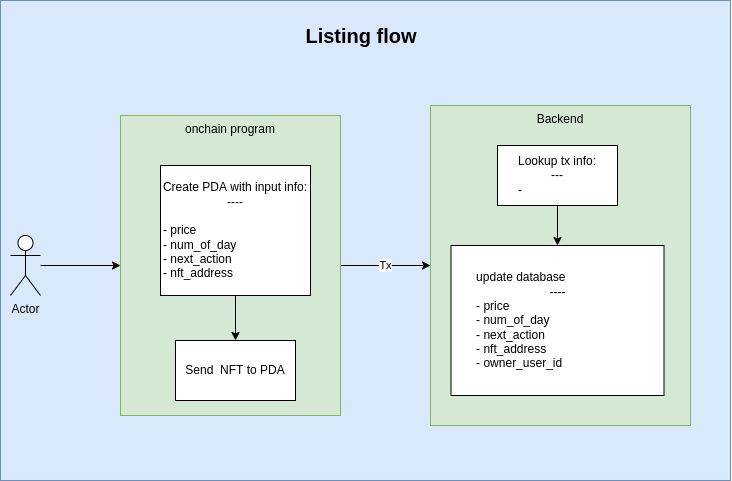

The diagram above was exported from draw.io. Its source (the exported page's mxGraphModel, read from the mxfile embedded in the PNG):
<mxGraphModel dx="982" dy="851" grid="1" gridSize="10" guides="1" tooltips="1" connect="1" arrows="1" fold="1" page="1" pageScale="1" pageWidth="850" pageHeight="1100" math="0" shadow="0">
  <root>
    <mxCell id="0" />
    <mxCell id="1" parent="0" />
    <mxCell id="2" value="" style="rounded=0;whiteSpace=wrap;html=1;fillColor=#dae8fc;strokeColor=#6c8ebf;" vertex="1" parent="1">
      <mxGeometry x="49" y="200" width="730" height="480" as="geometry" />
    </mxCell>
    <mxCell id="3" value="" style="edgeStyle=orthogonalEdgeStyle;rounded=0;orthogonalLoop=1;jettySize=auto;html=1;" edge="1" parent="1" source="4" target="6">
      <mxGeometry relative="1" as="geometry" />
    </mxCell>
    <mxCell id="4" value="Actor" style="shape=umlActor;verticalLabelPosition=bottom;verticalAlign=top;html=1;outlineConnect=0;" vertex="1" parent="1">
      <mxGeometry x="59" y="435" width="30" height="60" as="geometry" />
    </mxCell>
    <mxCell id="5" value="Tx" style="edgeStyle=orthogonalEdgeStyle;rounded=0;orthogonalLoop=1;jettySize=auto;html=1;" edge="1" parent="1" source="6" target="10">
      <mxGeometry relative="1" as="geometry" />
    </mxCell>
    <mxCell id="6" value="onchain program" style="whiteSpace=wrap;html=1;verticalAlign=top;fillColor=#d5e8d4;strokeColor=#82b366;" vertex="1" parent="1">
      <mxGeometry x="169" y="315" width="220" height="300" as="geometry" />
    </mxCell>
    <mxCell id="7" value="Create PDA with input info:&lt;br&gt;----&lt;br&gt;&lt;br&gt;&lt;div style=&quot;text-align: left&quot;&gt;&lt;span&gt;- price&lt;/span&gt;&lt;/div&gt;&lt;div style=&quot;text-align: left&quot;&gt;&lt;span&gt;- num_of_day&lt;/span&gt;&lt;/div&gt;&lt;div style=&quot;text-align: left&quot;&gt;&lt;span&gt;- next_action&lt;/span&gt;&lt;/div&gt;&lt;div style=&quot;text-align: left&quot;&gt;&lt;span&gt;- nft_address&lt;/span&gt;&lt;/div&gt;" style="rounded=0;whiteSpace=wrap;html=1;" vertex="1" parent="1">
      <mxGeometry x="209" y="365" width="150" height="130" as="geometry" />
    </mxCell>
    <mxCell id="8" value="Send&amp;nbsp; NFT to PDA" style="rounded=0;whiteSpace=wrap;html=1;" vertex="1" parent="1">
      <mxGeometry x="224" y="540" width="120" height="60" as="geometry" />
    </mxCell>
    <mxCell id="9" value="" style="edgeStyle=orthogonalEdgeStyle;rounded=0;orthogonalLoop=1;jettySize=auto;html=1;" edge="1" parent="1" source="7" target="8">
      <mxGeometry x="169" y="315" as="geometry" />
    </mxCell>
    <mxCell id="10" value="Backend" style="whiteSpace=wrap;html=1;verticalAlign=top;fillColor=#d5e8d4;strokeColor=#82b366;" vertex="1" parent="1">
      <mxGeometry x="479" y="305" width="260" height="320" as="geometry" />
    </mxCell>
    <mxCell id="11" value="Lookup tx info:&lt;br&gt;---&lt;br&gt;&lt;div style=&quot;text-align: left&quot;&gt;&lt;span&gt;-&amp;nbsp;&lt;/span&gt;&lt;/div&gt;" style="whiteSpace=wrap;html=1;rounded=0;" vertex="1" parent="1">
      <mxGeometry x="546" y="345" width="120" height="60" as="geometry" />
    </mxCell>
    <mxCell id="12" value="update database&amp;nbsp; &amp;nbsp; &amp;nbsp; &amp;nbsp; &amp;nbsp; &amp;nbsp; &amp;nbsp; &amp;nbsp; &amp;nbsp; &amp;nbsp; &amp;nbsp;&amp;nbsp;&lt;br&gt;----&lt;br&gt;&lt;div style=&quot;text-align: left&quot;&gt;- price&lt;/div&gt;&lt;div style=&quot;text-align: left&quot;&gt;- num_of_day&lt;/div&gt;&lt;div style=&quot;text-align: left&quot;&gt;- next_action&lt;/div&gt;&lt;div style=&quot;text-align: left&quot;&gt;- nft_address&lt;/div&gt;&lt;div style=&quot;text-align: left&quot;&gt;- owner_user_id&lt;/div&gt;" style="whiteSpace=wrap;html=1;rounded=0;" vertex="1" parent="1">
      <mxGeometry x="499.5" y="445" width="213" height="150" as="geometry" />
    </mxCell>
    <mxCell id="13" value="" style="edgeStyle=orthogonalEdgeStyle;rounded=0;orthogonalLoop=1;jettySize=auto;html=1;" edge="1" parent="1" source="11" target="12">
      <mxGeometry x="496" y="345" as="geometry" />
    </mxCell>
    <mxCell id="14" value="Listing flow" style="text;html=1;strokeColor=none;fillColor=none;align=center;verticalAlign=middle;whiteSpace=wrap;rounded=0;horizontal=1;fontStyle=1;fontSize=20;" vertex="1" parent="1">
      <mxGeometry x="319.5" y="220" width="180" height="30" as="geometry" />
    </mxCell>
  </root>
</mxGraphModel>